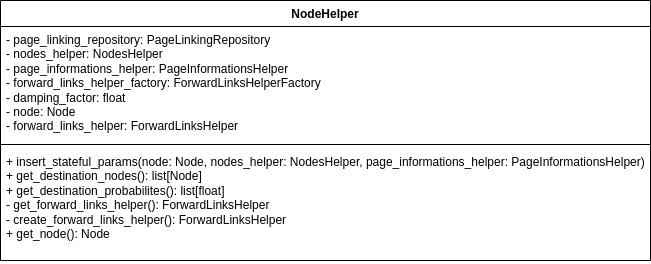

The diagram above was exported from draw.io. Its source (the exported page's mxGraphModel, read from the mxfile embedded in the PNG):
<mxGraphModel dx="819" dy="419" grid="1" gridSize="10" guides="1" tooltips="1" connect="1" arrows="1" fold="1" page="1" pageScale="1" pageWidth="850" pageHeight="1100" math="0" shadow="0">
  <root>
    <mxCell id="0" />
    <mxCell id="1" parent="0" />
    <mxCell id="uL7eUm4JjZVIOE2ao1Xe-1" value="NodeHelper" style="swimlane;fontStyle=1;align=center;verticalAlign=top;childLayout=stackLayout;horizontal=1;startSize=26;horizontalStack=0;resizeParent=1;resizeParentMax=0;resizeLast=0;collapsible=1;marginBottom=0;whiteSpace=wrap;html=1;" vertex="1" parent="1">
      <mxGeometry x="340" y="220" width="650" height="260" as="geometry" />
    </mxCell>
    <mxCell id="uL7eUm4JjZVIOE2ao1Xe-2" value="&lt;div&gt;- page_linking_repository: PageLinkingRepository&lt;/div&gt;&lt;div&gt;- nodes_helper: NodesHelper&lt;/div&gt;&lt;div&gt;- page_informations_helper: PageInformationsHelper&lt;/div&gt;&lt;div&gt;- forward_links_helper_factory: ForwardLinksHelperFactory&lt;/div&gt;&lt;div&gt;- damping_factor: float&lt;/div&gt;&lt;div&gt;- node: Node&lt;/div&gt;&lt;div&gt;- forward_links_helper: ForwardLinksHelper&lt;/div&gt;" style="text;strokeColor=none;fillColor=none;align=left;verticalAlign=top;spacingLeft=4;spacingRight=4;overflow=hidden;rotatable=0;points=[[0,0.5],[1,0.5]];portConstraint=eastwest;whiteSpace=wrap;html=1;" vertex="1" parent="uL7eUm4JjZVIOE2ao1Xe-1">
      <mxGeometry y="26" width="650" height="114" as="geometry" />
    </mxCell>
    <mxCell id="uL7eUm4JjZVIOE2ao1Xe-3" value="" style="line;strokeWidth=1;fillColor=none;align=left;verticalAlign=middle;spacingTop=-1;spacingLeft=3;spacingRight=3;rotatable=0;labelPosition=right;points=[];portConstraint=eastwest;strokeColor=inherit;" vertex="1" parent="uL7eUm4JjZVIOE2ao1Xe-1">
      <mxGeometry y="140" width="650" height="8" as="geometry" />
    </mxCell>
    <mxCell id="uL7eUm4JjZVIOE2ao1Xe-4" value="&lt;div&gt;+ insert_stateful_params(node: Node, nodes_helper: NodesHelper, page_informations_helper: PageInformationsHelper)&lt;/div&gt;&lt;div&gt;+ get_destination_nodes(): list[Node]&lt;/div&gt;&lt;div&gt;+ get_destination_probabilites(): list[float]&lt;/div&gt;&lt;div&gt;- get_forward_links_helper(): ForwardLinksHelper&lt;/div&gt;&lt;div&gt;- create_forward_links_helper(): ForwardLinksHelper&lt;/div&gt;&lt;div&gt;+ get_node(): Node&lt;/div&gt;" style="text;strokeColor=none;fillColor=none;align=left;verticalAlign=top;spacingLeft=4;spacingRight=4;overflow=hidden;rotatable=0;points=[[0,0.5],[1,0.5]];portConstraint=eastwest;whiteSpace=wrap;html=1;" vertex="1" parent="uL7eUm4JjZVIOE2ao1Xe-1">
      <mxGeometry y="148" width="650" height="112" as="geometry" />
    </mxCell>
  </root>
</mxGraphModel>